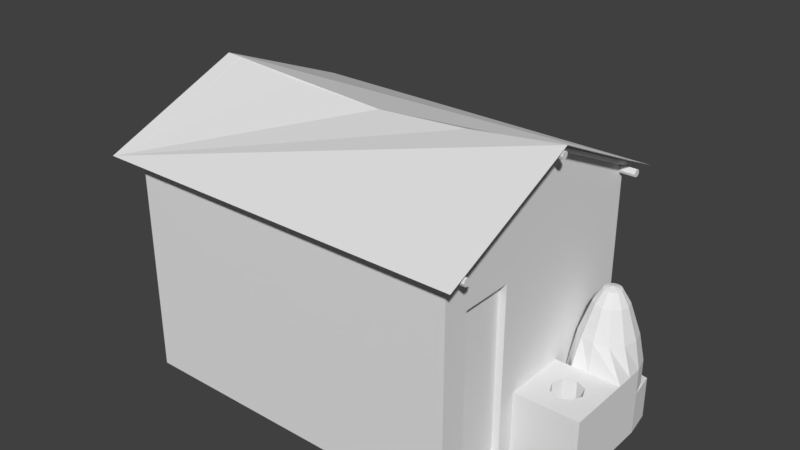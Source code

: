 # Source: casas-de-taipa-de-pilo-e-pau-a-pique.blend  (saved by Blender 2.79.0; exported with 4.5.12 LTS)
import bpy
from mathutils import Matrix  # noqa: F401  (used for matrix-valued properties, if any)

bpy.ops.wm.read_factory_settings(use_empty=True)
scene = bpy.context.scene
scene.name = 'Scene'

# ---- collections
col_collection_1 = bpy.data.collections.new('Collection 1'); scene.collection.children.link(col_collection_1)

# ---- world
world_world = bpy.data.worlds.new('World'); scene.world = world_world
world_world.color = (0.05088, 0.05088, 0.05088)
world_world.use_sun_shadow = False
world_world.sun_shadow_jitter_overblur = 0.0
world_world.cycles.sampling_method = 'MANUAL'

# ---- meshes
me_cylinder_008 = bpy.data.meshes.new('Cylinder.008')
me_cylinder_008.from_pydata([(0.0005516, 1.526, -0.04622), (0.0005515, 0.6725, 2.513), (0.4379, 1.405, -0.04622), (0.7301, 1.102, -0.04622), (0.8482, 0.6785, -0.04622), (0.8482, 0.2542, -0.04622), (0.8482, -0.1701, -0.04622), (0.02764, -0.1701, -0.04622), (-0.4097, -0.1701, -0.04622), (-0.8471, 0.2542, -0.04622), (-0.8471, 0.6785, -0.04622), (-0.729, 1.102, -0.04622), (-0.4097, 1.405, -0.04622), (0.0005516, 1.375, 1.324), (0.0005516, 1.102, 2.115), (0.2155, 1.045, 2.115), (0.3517, 1.281, 1.324), (0.3728, 0.8874, 2.115), (0.6088, 1.024, 1.324), (0.4304, 0.6725, 2.115), (0.7029, 0.6725, 1.324), (0.3728, 0.4575, 2.115), (0.6088, 0.3213, 1.324), (0.2155, 0.3002, 2.115), (0.3517, 0.06421, 1.324), (0.0005516, 0.2426, 2.115), (0.0005517, -0.02989, 1.324), (-0.2144, 0.3002, 2.115), (-0.3506, 0.06421, 1.324), (-0.3717, 0.4575, 2.115), (-0.6077, 0.3213, 1.324), (-0.4293, 0.6725, 2.115), (-0.7018, 0.6725, 1.324), (-0.3717, 0.8874, 2.115), (-0.6077, 1.024, 1.324), (-0.2144, 1.045, 2.115), (-0.3506, 1.281, 1.324), (0.4217, 1.405, 0.6209), (0.7301, 1.096, 0.6209), (0.8429, 0.6753, 0.6209), (0.8482, 0.2681, 0.6209), (0.8482, -0.1701, 0.6209), (0.02764, -0.1701, 0.6209), (-0.4097, -0.1701, 0.6209), (-0.729, 0.2541, 0.6209), (-0.8471, 0.6753, 0.6209), (-0.729, 1.096, 0.6209), (-0.4206, 1.405, 0.6209), (0.0005516, 1.518, 0.6209), (0.1133, 0.8677, 2.45), (0.0005515, 0.8979, 2.45), (0.1958, 0.7852, 2.45), (0.226, 0.6725, 2.45), (0.1958, 0.5597, 2.45), (0.1133, 0.4772, 2.45), (0.0005516, 0.447, 2.45), (-0.1122, 0.4772, 2.45), (-0.1947, 0.5597, 2.45), (-0.2249, 0.6725, 2.45), (-0.1947, 0.7852, 2.45), (-0.1122, 0.8677, 2.45), (0.01182, -0.6179, -0.06452), (0.2927, -0.7343, -0.06452), (0.409, -1.015, -0.06452), (0.2927, -1.296, -0.06452), (0.01182, -1.412, -0.06452), (-0.269, -1.296, -0.06452), (-0.3854, -1.015, -0.06452), (-0.269, -0.7343, -0.06452), (-0.8471, -1.866, -1.141), (-0.8471, 1.405, -1.141), (-0.8471, 1.405, -0.04622), (0.8482, -1.866, -1.141), (0.7301, 1.405, -1.141), (0.7301, 1.405, -0.04622), (-0.8471, -0.1701, -0.04622), (0.0005516, 1.526, -1.141), (0.8482, -1.866, 0.6209), (-0.8471, -1.866, 0.6209), (-0.8471, -0.1701, 0.6209), (0.01182, -1.412, 0.6209), (0.2927, -1.296, 0.6209), (0.2927, -0.7343, 0.6209), (0.01182, -0.6179, 0.6209), (-0.269, -1.296, 0.6209), (-0.269, -0.7343, 0.6209), (-0.3854, -1.015, 0.6209), (0.409, -1.015, 0.6209), (0.8482, 0.671, -1.141)], [], [(14, 50, 49, 15), (15, 49, 51, 17), (17, 51, 52, 19), (19, 52, 53, 21), (21, 53, 54, 23), (23, 54, 55, 25), (25, 55, 56, 27), (27, 56, 57, 29), (29, 57, 58, 31), (31, 58, 59, 33), (33, 59, 60, 35), (35, 60, 50, 14), (0, 2, 3, 4, 5, 6, 7, 8, 9, 10, 11, 12), (47, 36, 13, 48), (36, 35, 14, 13), (46, 34, 36, 47), (34, 33, 35, 36), (45, 32, 34, 46), (32, 31, 33, 34), (44, 30, 32, 45), (30, 29, 31, 32), (43, 28, 30, 44), (28, 27, 29, 30), (42, 26, 28, 43), (26, 25, 27, 28), (41, 24, 26, 42), (24, 23, 25, 26), (40, 22, 24, 41), (22, 21, 23, 24), (39, 20, 22, 40), (20, 19, 21, 22), (38, 18, 20, 39), (18, 17, 19, 20), (37, 16, 18, 38), (16, 15, 17, 18), (48, 13, 16, 37), (13, 14, 15, 16), (0, 48, 37, 2), (2, 37, 38, 3), (3, 38, 39, 4), (4, 39, 40, 5), (7, 42, 43, 8), (8, 43, 44, 9), (9, 44, 45, 10), (10, 45, 46, 11), (11, 46, 47, 12), (12, 47, 48, 0), (1, 49, 50), (1, 51, 49), (1, 52, 51), (1, 53, 52), (1, 54, 53), (1, 55, 54), (1, 56, 55), (1, 57, 56), (1, 58, 57), (1, 59, 58), (1, 60, 59), (1, 50, 60), (61, 62, 82, 83), (62, 63, 87, 82), (63, 64, 81, 87), (64, 65, 80, 81), (65, 66, 84, 80), (66, 67, 86, 84), (67, 68, 85, 86), (68, 61, 83, 85), (61, 68, 67, 66, 65, 64, 63, 62), (70, 71, 12, 0, 76), (72, 77, 78, 69), (43, 8, 75, 79), (73, 74, 4, 88), (41, 42, 43, 79, 86, 85, 83, 82, 87), (87, 81, 80, 84, 86, 79, 78, 77, 41), (6, 7, 8, 43, 42, 41), (76, 0, 2, 74, 73), (41, 6, 5, 40), (4, 74, 2, 0, 12, 71, 10, 9, 75, 8, 7, 6, 5), (88, 4, 5, 6, 41, 77, 72)])
me_cylinder_008.use_remesh_preserve_volume = False
me_cylinder_008.use_remesh_preserve_attributes = False
me_cylinder_008.use_mirror_vertex_groups = False
me_cylinder_008.update()
me_cylinder_004 = bpy.data.meshes.new('Cylinder.004')
me_cylinder_004.from_pydata([(-9.577, 1.0, -1.0), (-11.19, 1.0, 1.0), (-8.87, 0.7072, -1.0), (-10.48, 0.7072, 1.0), (-8.577, 4.986e-05, -1.0), (-10.19, 4.986e-05, 1.0), (-8.87, -0.7071, -1.0), (-10.48, -0.7071, 1.0), (-9.577, -1.0, -1.0), (-11.19, -1.0, 1.0), (-10.28, -0.7071, -1.0), (-11.9, -0.7071, 1.0), (-10.58, 4.991e-05, -1.0), (-12.19, 4.991e-05, 1.0), (-10.28, 0.7072, -1.0), (-11.9, 0.7072, 1.0), (-8.03, 1.0, -0.5), (-6.944, 1.0, -2.037e-07), (-8.491, 1.0, 0.5), (-7.784, 0.7072, 0.5), (-6.237, 0.7072, -2.037e-07), (-7.323, 0.7072, -0.5), (-7.491, 4.986e-05, 0.5), (-5.944, 4.986e-05, -2.037e-07), (-7.03, 4.986e-05, -0.5), (-7.784, -0.7071, 0.5), (-6.237, -0.7071, -2.037e-07), (-7.323, -0.7071, -0.5), (-8.491, -1.0, 0.5), (-6.944, -1.0, -2.037e-07), (-8.03, -1.0, -0.5), (-9.198, -0.7071, 0.5), (-7.651, -0.7071, -2.037e-07), (-8.737, -0.7071, -0.5), (-9.491, 4.991e-05, 0.5), (-7.944, 4.991e-05, -2.037e-07), (-9.03, 4.991e-05, -0.5), (-9.198, 0.7072, 0.5), (-7.651, 0.7072, -2.037e-07), (-8.737, 0.7072, -0.5), (4.231, -31.59, -1.0), (4.231, -31.59, 1.0), (4.938, -31.88, -1.0), (4.938, -31.88, 1.0), (5.231, -32.59, -1.0), (5.231, -32.59, 1.0), (4.938, -33.29, -1.0), (4.938, -33.29, 1.0), (4.231, -33.59, -1.0), (4.231, -33.59, 1.0), (3.524, -33.29, -1.0), (3.524, -33.29, 1.0), (3.231, -32.59, -1.0), (3.231, -32.59, 1.0), (3.524, -31.88, -1.0), (3.524, -31.88, 1.0), (4.231, 33.59, -1.0), (4.231, 33.59, 1.0), (4.938, 33.29, -1.0), (4.938, 33.29, 1.0), (5.231, 32.59, -1.0), (5.231, 32.59, 1.0), (4.938, 31.88, -1.0), (4.938, 31.88, 1.0), (4.231, 31.59, -1.0), (4.231, 31.59, 1.0), (3.524, 31.88, -1.0), (3.524, 31.88, 1.0), (3.231, 32.59, -1.0), (3.231, 32.59, 1.0), (3.524, 33.29, -1.0), (3.524, 33.29, 1.0)], [], [(18, 1, 3, 19), (19, 3, 5, 22), (22, 5, 7, 25), (25, 7, 9, 28), (28, 9, 11, 31), (31, 11, 13, 34), (3, 1, 15, 13, 11, 9, 7, 5), (34, 13, 15, 37), (37, 15, 1, 18), (0, 2, 4, 6, 8, 10, 12, 14), (14, 39, 16, 0), (39, 38, 17, 16), (38, 37, 18, 17), (12, 36, 39, 14), (36, 35, 38, 39), (35, 34, 37, 38), (10, 33, 36, 12), (33, 32, 35, 36), (32, 31, 34, 35), (8, 30, 33, 10), (30, 29, 32, 33), (29, 28, 31, 32), (6, 27, 30, 8), (27, 26, 29, 30), (26, 25, 28, 29), (4, 24, 27, 6), (24, 23, 26, 27), (23, 22, 25, 26), (2, 21, 24, 4), (21, 20, 23, 24), (20, 19, 22, 23), (0, 16, 21, 2), (16, 17, 20, 21), (17, 18, 19, 20), (40, 41, 43, 42), (42, 43, 45, 44), (44, 45, 47, 46), (46, 47, 49, 48), (48, 49, 51, 50), (50, 51, 53, 52), (43, 41, 55, 53, 51, 49, 47, 45), (52, 53, 55, 54), (54, 55, 41, 40), (40, 42, 44, 46, 48, 50, 52, 54), (56, 57, 59, 58), (58, 59, 61, 60), (60, 61, 63, 62), (62, 63, 65, 64), (64, 65, 67, 66), (66, 67, 69, 68), (59, 57, 71, 69, 67, 65, 63, 61), (68, 69, 71, 70), (70, 71, 57, 56), (56, 58, 60, 62, 64, 66, 68, 70)])
me_cylinder_004.use_remesh_preserve_volume = False
me_cylinder_004.use_remesh_preserve_attributes = False
me_cylinder_004.use_mirror_vertex_groups = False
me_cylinder_004.update()
me_cylinder_003 = bpy.data.meshes.new('Cylinder.003')
me_cylinder_003.from_pydata([(-13.67, 72.58, -0.2114), (-13.94, 72.58, 1.8), (-13.09, 72.29, -0.2033), (-13.24, 72.29, 1.8), (-12.85, 71.58, -0.2), (-12.94, 71.58, 1.8), (-13.09, 70.87, -0.2033), (-13.24, 70.87, 1.8), (-13.67, 70.58, -0.2114), (-13.94, 70.58, 1.8), (-14.26, 70.87, -0.2195), (-14.65, 70.87, 1.8), (-14.5, 71.58, -0.2228), (-14.94, 71.58, 1.8), (-14.26, 72.29, -0.2195), (-14.65, 72.29, 1.8), (36.92, 70.58, -1.528), (37.38, 70.87, -1.512), (37.57, 71.58, -1.506), (37.38, 72.29, -1.512), (36.92, 72.58, -1.528), (36.46, 72.29, -1.545), (36.27, 71.58, -1.551), (36.46, 70.87, -1.545), (-11.68, -71.73, -0.1841), (-14.11, -71.73, 1.8), (-11.09, -72.02, -0.1761), (-13.41, -72.02, 1.8), (-10.85, -72.73, -0.1727), (-13.11, -72.73, 1.8), (-11.09, -73.43, -0.1761), (-13.41, -73.43, 1.8), (-11.68, -73.73, -0.1841), (-14.11, -73.73, 1.8), (-12.26, -73.43, -0.1922), (-14.82, -73.43, 1.8), (-12.5, -72.73, -0.1955), (-15.11, -72.73, 1.8), (-12.26, -72.02, -0.1922), (-14.82, -72.02, 1.8), (35.85, -73.73, -1.512), (36.31, -73.43, -1.496), (36.51, -72.73, -1.49), (36.31, -72.02, -1.496), (35.85, -71.73, -1.512), (35.39, -72.02, -1.528), (35.2, -72.73, -1.535), (35.39, -73.43, -1.528)], [], [(0, 1, 3, 2), (2, 3, 5, 4), (4, 5, 7, 6), (6, 7, 9, 8), (8, 9, 11, 10), (10, 11, 13, 12), (3, 1, 15, 13, 11, 9, 7, 5), (12, 13, 15, 14), (14, 15, 1, 0), (0, 2, 4, 6, 8, 10, 12, 14), (8, 16, 17, 6), (6, 17, 18, 4), (4, 18, 19, 2), (2, 19, 20, 0), (0, 20, 21, 14), (14, 21, 22, 12), (17, 16, 23, 22, 21, 20, 19, 18), (12, 22, 23, 10), (10, 23, 16, 8), (24, 25, 27, 26), (26, 27, 29, 28), (28, 29, 31, 30), (30, 31, 33, 32), (32, 33, 35, 34), (34, 35, 37, 36), (27, 25, 39, 37, 35, 33, 31, 29), (36, 37, 39, 38), (38, 39, 25, 24), (24, 26, 28, 30, 32, 34, 36, 38), (32, 40, 41, 30), (30, 41, 42, 28), (28, 42, 43, 26), (26, 43, 44, 24), (24, 44, 45, 38), (38, 45, 46, 36), (41, 40, 47, 46, 45, 44, 43, 42), (36, 46, 47, 34), (34, 47, 40, 32)])
me_cylinder_003.use_remesh_preserve_volume = False
me_cylinder_003.use_remesh_preserve_attributes = False
me_cylinder_003.use_mirror_vertex_groups = False
me_cylinder_003.update()
me_cube_001 = bpy.data.meshes.new('Cube.001')
me_cube_001.from_pydata([(0.9573, -0.09743, -0.9333), (0.9573, -0.09743, 0.6055), (0.9573, 0.2114, -0.9333), (0.9573, 0.2114, 0.6055), (-0.7892, -0.9583, -0.9333), (-0.7892, -0.9583, 0.6055), (-0.3708, -0.9583, -0.9333), (-0.3708, -0.9583, 0.6055), (-1.0, -1.0, -1.0), (-1.0, -1.0, 1.0), (-1.0, 1.0, -1.0), (-1.0, 1.0, 1.0), (1.0, -1.0, -1.0), (1.0, -1.0, 1.0), (1.0, 1.0, -1.0), (1.0, 1.0, 1.0), (0.0, -1.0, 1.513), (0.0, 1.0, 1.459), (-0.3708, -1.0, 0.6055), (-0.7892, -1.0, 0.6055), (-0.7892, -1.0, -0.9333), (-0.3708, -1.0, -0.9333), (1.0, 0.2114, 0.6055), (1.0, -0.09743, 0.6055), (1.0, -0.09743, -0.9333), (1.0, 0.2114, -0.9333)], [], [(0, 2, 3, 1), (2, 25, 22, 3), (2, 0, 24, 25), (4, 6, 7, 5), (6, 21, 18, 7), (6, 4, 20, 21), (10, 11, 15, 14), (10, 8, 9, 11), (12, 13, 18, 21, 20, 8), (9, 13, 16), (15, 11, 17), (14, 15, 22, 25, 24, 12), (8, 20, 19, 18, 13, 9), (20, 4, 5, 19), (19, 5, 7, 18), (12, 24, 23, 22, 15, 13), (24, 0, 1, 23), (23, 1, 3, 22)])
me_cube_001.use_remesh_preserve_volume = False
me_cube_001.use_remesh_preserve_attributes = False
me_cube_001.use_mirror_vertex_groups = False
me_cube_001.update()
me_plane = bpy.data.meshes.new('Plane')
me_plane.from_pydata([(-1.704, -0.9983, 0.1752), (0.2954, -0.9983, 0.1753), (-1.704, 1.002, 0.1752), (0.2586, 1.002, 0.1366), (1.598, -0.9983, -0.5566), (1.598, 1.002, -0.5566), (0.2011, 0.001714, 0.07617), (0.2349, -0.4983, 0.1117), (0.2248, 0.5017, 0.1011)], [], [(0, 1, 7, 6, 8, 3, 2), (1, 4, 5, 3, 8, 6, 7)])
me_plane.use_remesh_preserve_volume = False
me_plane.use_remesh_preserve_attributes = False
me_plane.use_mirror_vertex_groups = False
me_plane.update()

# ---- objects
ob_cylinder = bpy.data.objects.new('Cylinder', me_cylinder_008)
ob_viga = bpy.data.objects.new('viga', me_cylinder_004)
ob_caibro = bpy.data.objects.new('caibro', me_cylinder_003)
ob_parede = bpy.data.objects.new('parede', me_cube_001)
ob_telhado = bpy.data.objects.new('telhado', me_plane)

# ---- transforms, parenting, visibility, modifiers, constraints
ob_cylinder.location = (4.424, 0.9283, -2.963)
ob_cylinder.scale = (0.8344, 0.8344, 0.8344)
ob_cylinder.lineart.crease_threshold = 0.0
ob_viga.location = (-0.01038, -4.077e-06, 1.26)
ob_viga.rotation_euler = (0.0, 1.571, 0.0)
ob_viga.scale = (0.0817, 0.0817, 4.08)
ob_viga.lineart.crease_threshold = 0.0
ob_caibro.location = (0.01705, -0.03426, 1.496)
ob_caibro.rotation_euler = (1.391e-07, 2.001, -1.571)
ob_caibro.scale = (0.04994, 0.05246, 1.659)
ob_caibro.lineart.crease_threshold = 0.0
ob_parede.location = (0.0, 0.0, -1.459)
ob_parede.rotation_euler = (0.0, 0.0, 1.571)
ob_parede.scale = (2.744, 3.717, 2.455)
ob_parede.lineart.crease_threshold = 0.0
ob_telhado.location = (-0.01075, -0.2029, 1.584)
ob_telhado.rotation_euler = (0.0, -0.4305, 1.571)
ob_telhado.scale = (1.73, 4.123, 3.586)
ob_telhado.lineart.crease_threshold = 0.0

# ---- collection membership
col_collection_1.objects.link(ob_cylinder)
col_collection_1.objects.link(ob_viga)
col_collection_1.objects.link(ob_caibro)
col_collection_1.objects.link(ob_parede)
col_collection_1.objects.link(ob_telhado)

# ---- scene / render settings (as saved in the file)
scene.frame_start = 1; scene.frame_end = 250; scene.frame_set(1)
scene.render.engine = 'CYCLES'
scene.render.resolution_percentage = 50
scene.render.dither_intensity = 0.0
scene.cycles.use_denoising = False
scene.cycles.samples = 128
scene.cycles.sampling_pattern = 'TABULATED_SOBOL'
scene.cycles.use_adaptive_sampling = False
scene.cycles.use_light_tree = False
scene.cycles.blur_glossy = 0.0
scene.cycles.sample_clamp_indirect = 0.0
scene.view_settings.view_transform = 'Standard'
bpy.context.view_layer.update()

# ---- added for rendering (the .blend has no active camera and no usable light): camera, sun
cam_auto = bpy.data.cameras.new('AutoCamera')
cam_auto.lens = 50.0
cam_auto.sensor_width = 36.0
cam_auto.clip_end = 1000.0
ob_auto_camera = bpy.data.objects.new('AutoCamera', cam_auto)
scene.collection.objects.link(ob_auto_camera)
ob_auto_camera.location = (12.8293, -14.8017, 9.56514)
ob_auto_camera.rotation_euler = (1.09748, -7.21219e-08, 0.694738)
scene.camera = ob_auto_camera
light_auto_sun = bpy.data.lights.new('AutoSun', 'SUN')
light_auto_sun.energy = 3.0
light_auto_sun.angle = 0.0523599
ob_auto_sun = bpy.data.objects.new('AutoSun', light_auto_sun)
scene.collection.objects.link(ob_auto_sun)
ob_auto_sun.rotation_euler = (0.872665, 0.174533, 0.523599)
bpy.context.view_layer.update()
